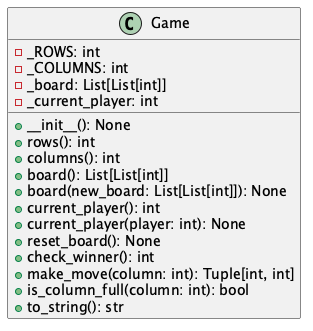

The diagram above was rendered by PlantUML. Its source (embedded in the PNG):
@startuml
class Game {
    - _ROWS: int
    - _COLUMNS: int
    - _board: List[List[int]]
    - _current_player: int
    + __init__(): None
    + rows(): int
    + columns(): int
    + board(): List[List[int]]
    + board(new_board: List[List[int]]): None
    + current_player(): int
    + current_player(player: int): None
    + reset_board(): None
    + check_winner(): int
    + make_move(column: int): Tuple[int, int]
    + is_column_full(column: int): bool
    + to_string(): str
}

@enduml